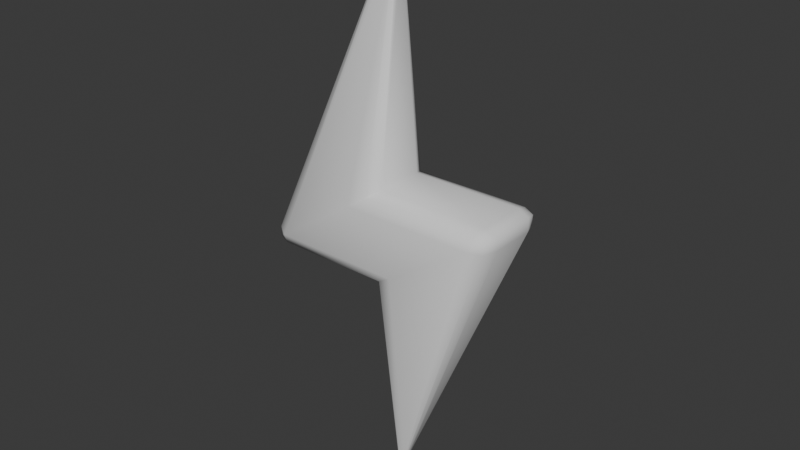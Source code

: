 # Source: Level.blend  (saved by Blender 4.2.66; exported with 4.5.12 LTS)
import bpy
from mathutils import Matrix  # noqa: F401  (used for matrix-valued properties, if any)

bpy.ops.wm.read_factory_settings(use_empty=True)
scene = bpy.context.scene
scene.name = 'Scene'

# ---- collections
col_collection = bpy.data.collections.new('Collection'); scene.collection.children.link(col_collection)

# ---- world
world_world = bpy.data.worlds.new('World'); scene.world = world_world
world_world.use_nodes = True; world_world.node_tree.nodes.clear()
_N = world_world.node_tree.nodes; _L = world_world.node_tree.links
n0 = _N.new('ShaderNodeOutputWorld'); n0.name = 'World Output'; n0.location = (300, 300)
n1 = _N.new('ShaderNodeBackground'); n1.name = 'Background'; n1.location = (10, 300)
n1.inputs[0].default_value = (0.05088, 0.05088, 0.05088, 1.0)
_L.new(n1.outputs[0], n0.inputs[0])
n0.is_active_output = True
world_world.color = (0.05088, 0.05088, 0.05088)
world_world.sun_shadow_jitter_overblur = 0.0

# ---- meshes
me_cube_001 = bpy.data.meshes.new('Cube.001')
me_cube_001.from_pydata([(0.08512, 0.01623, 0.309), (0.07365, 0.03121, 0.3103), (0.0768, 0.01788, 0.3214), (0.08139, 0.02603, 0.3085), (0.08242, 0.02506, 0.3162), (0.07511, 0.02733, 0.3181), (0.08471, 0.01705, 0.3177), (0.0002185, 0.000817, 0.09611), (0.0004323, 0.01788, 0.2612), (0.01643, 0.03121, 0.272), (0.005118, 0.0273, 0.2644), (0.08512, -0.01462, 0.309), (0.0768, -0.01627, 0.3214), (0.07365, -0.02959, 0.3103), (0.08471, -0.01544, 0.3177), (0.08242, -0.02345, 0.3162), (0.07511, -0.02572, 0.3181), (0.08139, -0.02442, 0.3085), (0.01643, -0.02959, 0.272), (0.0004323, -0.01626, 0.2612), (0.005118, -0.02569, 0.2644), (-0.01651, 0.03121, 0.311), (-0.0004923, 0.01788, 0.3218), (-0.005182, 0.0273, 0.3186), (-0.08517, 0.01624, 0.274), (-0.07372, 0.03121, 0.2727), (-0.07686, 0.01789, 0.2616), (-0.08144, 0.02604, 0.2745), (-0.08248, 0.02506, 0.2668), (-0.07517, 0.02733, 0.2649), (-0.08477, 0.01706, 0.2653), (-0.0004923, -0.01627, 0.3218), (-0.01651, -0.02959, 0.311), (-0.005183, -0.02569, 0.3186), (-0.08517, -0.01462, 0.274), (-0.07686, -0.01627, 0.2616), (-0.07372, -0.02959, 0.2727), (-0.08477, -0.01544, 0.2653), (-0.08248, -0.02345, 0.2668), (-0.07517, -0.02572, 0.2649), (-0.08144, -0.02442, 0.2745), (0.0002185, 0.0007962, 0.4876), (0.0001537, -0.000758, 0.4725), (-0.0002734, -0.001616, 0.4722), (-0.001305, -0.001972, 0.4715), (-0.007558, -0.0006078, 0.4681), (-0.007218, -0.001501, 0.4682), (-0.006515, -0.001971, 0.468), (-0.007558, 0.002202, 0.4682), (-0.007218, 0.003095, 0.4682), (-0.006515, 0.003566, 0.468), (0.0001537, 0.002352, 0.4725), (-0.0002734, 0.00321, 0.4722), (-0.001305, 0.003566, 0.4715), (0.007318, 0.002106, 0.1139), (0.007006, 0.002926, 0.1139), (0.006359, 0.003358, 0.114), (0.0002363, 0.002244, 0.1099), (0.0006281, 0.003032, 0.1102), (0.001574, 0.003358, 0.1108), (0.001574, -0.001726, 0.1108), (0.0006281, -0.001399, 0.1102), (0.0002363, -0.0006114, 0.1099), (0.007318, -0.0004735, 0.1139), (0.007006, -0.001293, 0.1139), (0.006359, -0.001726, 0.114)], [], [(63, 7, 54), (8, 19, 35, 26), (53, 50, 41), (12, 2, 22, 31), (60, 7, 65), (57, 7, 62), (18, 13, 32, 36), (56, 7, 59), (42, 51, 41), (48, 45, 41), (47, 44, 41), (0, 3, 4, 6), (1, 5, 4, 3), (2, 6, 4, 5), (11, 14, 15, 17), (12, 16, 15, 14), (13, 17, 15, 16), (24, 27, 28, 30), (25, 29, 28, 27), (26, 30, 28, 29), (34, 37, 38, 40), (35, 39, 38, 37), (36, 40, 38, 39), (54, 7, 55), (55, 7, 56), (57, 8, 10, 58), (58, 10, 9, 59), (60, 18, 20, 61), (61, 20, 19, 62), (63, 11, 17, 64), (64, 17, 13, 65), (2, 12, 14, 6), (6, 14, 11, 0), (34, 24, 30, 37), (37, 30, 26, 35), (12, 31, 33, 16), (16, 33, 32, 13), (35, 19, 20, 39), (39, 20, 18, 36), (1, 21, 23, 5), (5, 23, 22, 2), (25, 9, 10, 29), (29, 10, 8, 26), (42, 41, 43), (43, 41, 44), (45, 34, 40, 46), (46, 40, 36, 47), (48, 41, 49), (49, 41, 50), (51, 22, 23, 52), (52, 23, 21, 53), (1, 9, 25, 21), (41, 52, 53), (41, 51, 52), (27, 49, 50, 25), (24, 48, 49, 27), (41, 46, 47), (41, 45, 46), (33, 43, 44, 32), (31, 42, 43, 33), (36, 32, 44, 47), (24, 34, 45, 48), (31, 22, 51, 42), (21, 25, 50, 53), (7, 64, 65), (7, 63, 64), (7, 61, 62), (7, 60, 61), (7, 58, 59), (7, 57, 58), (3, 55, 56, 1), (0, 54, 55, 3), (1, 56, 59, 9), (8, 57, 62, 19), (18, 60, 65, 13), (11, 63, 54, 0)])
me_cube_001.polygons.foreach_set('use_smooth', [True] * 76)
_uv = me_cube_001.uv_layers.new(name='UVMap')
_uv.uv.foreach_set('vector', [0.6052, 0.755, 0.625, 0.75, 0.6052, 0.7659, 0.375, 0.3048, 0.375, 0.4452, 0.375, 0.4452, 0.375, 0.3048, 0.375, 0.00407, 0.375, 0.01861, 0.375, 0.0, 0.375, 0.8048, 0.375, 0.9452, 0.375, 0.9452, 0.375, 0.8048, 0.6041, 0.5037, 0.625, 0.5, 0.6041, 0.5171, 0.6041, 0.2546, 0.625, 0.25, 0.6041, 0.2663, 0.375, 0.5446, 0.375, 0.7043, 0.375, 0.7053, 0.375, 0.5456, 0.6041, 0.003819, 0.625, 0.0, 0.6041, 0.01717, 0.375, 0.755, 0.375, 0.7678, 0.375, 0.75, 0.375, 0.2554, 0.375, 0.2674, 0.375, 0.25, 0.375, 0.5042, 0.375, 0.5187, 0.375, 0.5, 0.3886, 0.9406, 0.3909, 1.0, 0.3835, 1.0, 0.375, 0.9418, 0.375, 0.04568, 0.375, 0.0, 0.375, 0.0, 0.375, 0.05945, 0.375, 0.9452, 0.375, 0.9418, 0.375, 0.9747, 0.375, 1.0, 0.3886, 0.8094, 0.375, 0.8082, 0.3778, 0.7584, 0.3909, 0.75, 0.375, 0.8048, 0.375, 0.75, 0.3778, 0.7584, 0.375, 0.8082, 0.375, 0.7043, 0.3909, 0.75, 0.3778, 0.7584, 0.3605, 0.6971, 0.375, 0.3094, 0.375, 0.25, 0.375, 0.2584, 0.375, 0.3082, 0.375, 0.2044, 0.375, 0.25, 0.375, 0.2584, 0.375, 0.1906, 0.375, 0.3048, 0.375, 0.3082, 0.375, 0.2584, 0.375, 0.25, 0.375, 0.4406, 0.375, 0.4418, 0.375, 0.4916, 0.375, 0.5, 0.375, 0.4452, 0.375, 0.5, 0.375, 0.4916, 0.375, 0.4418, 0.375, 0.5456, 0.375, 0.5, 0.375, 0.4916, 0.375, 0.553, 0.6052, 0.7659, 0.625, 0.75, 0.6054, 0.7709, 0.6054, 0.0, 0.625, 0.0, 0.6041, 0.003819, 0.6041, 0.2546, 0.375, 0.3048, 0.375, 0.25, 0.6041, 0.1355, 0.6041, 0.1355, 0.375, 0.25, 0.375, 0.2054, 0.6041, 0.01717, 0.6041, 0.5037, 0.375, 0.5446, 0.375, 0.5, 0.6041, 0.3855, 0.6041, 0.3855, 0.375, 0.5, 0.375, 0.4452, 0.6041, 0.2663, 0.6052, 0.755, 0.3886, 0.8094, 0.3909, 0.75, 0.6054, 0.6355, 0.6054, 0.6355, 0.3909, 0.75, 0.375, 0.7043, 0.6041, 0.5171, 0.375, 0.9452, 0.375, 0.8048, 0.375, 0.8082, 0.375, 0.9418, 0.375, 0.9418, 0.375, 0.8082, 0.3886, 0.8094, 0.3886, 0.9406, 0.375, 0.4406, 0.375, 0.3094, 0.375, 0.3082, 0.375, 0.4418, 0.375, 0.4418, 0.375, 0.3082, 0.375, 0.3048, 0.375, 0.4452, 0.375, 0.8048, 0.375, 0.8048, 0.375, 0.75, 0.375, 0.75, 0.375, 0.75, 0.375, 0.75, 0.375, 0.7053, 0.375, 0.7043, 0.375, 0.4452, 0.375, 0.4452, 0.375, 0.5, 0.375, 0.5, 0.375, 0.5, 0.375, 0.5, 0.375, 0.5446, 0.375, 0.5456, 0.375, 0.04568, 0.375, 0.04469, 0.375, 0.0, 0.375, 0.0, 0.375, 1.0, 0.375, 1.0, 0.375, 0.9452, 0.375, 0.9452, 0.375, 0.2044, 0.375, 0.2054, 0.375, 0.25, 0.375, 0.25, 0.375, 0.25, 0.375, 0.25, 0.375, 0.3048, 0.375, 0.3048, 0.375, 0.755, 0.375, 0.625, 0.375, 0.6364, 0.375, 0.6364, 0.375, 0.5, 0.375, 0.5187, 0.375, 0.2674, 0.375, 0.4406, 0.375, 0.5, 0.375, 0.3864, 0.375, 0.3864, 0.375, 0.5, 0.375, 0.5456, 0.375, 0.5042, 0.375, 0.2554, 0.375, 0.125, 0.375, 0.1364, 0.375, 0.1364, 0.375, 0.0, 0.375, 0.01861, 0.375, 0.7678, 0.375, 0.9452, 0.375, 1.0, 0.375, 0.7728, 0.375, 0.0, 0.375, 0.0, 0.375, 0.04469, 0.375, 0.00407, 0.375, 0.04568, 0.375, 0.2054, 0.375, 0.2044, 0.375, 0.04469, 0.375, 0.0, 0.375, 0.0, 0.375, 0.00407, 0.375, 0.75, 0.375, 0.7678, 0.375, 0.7728, 0.375, 0.25, 0.375, 0.1364, 0.375, 0.01861, 0.375, 0.2044, 0.375, 0.3094, 0.375, 0.2554, 0.375, 0.1364, 0.375, 0.25, 0.375, 0.375, 0.375, 0.3864, 0.375, 0.5042, 0.375, 0.25, 0.375, 0.2674, 0.375, 0.3864, 0.375, 0.75, 0.375, 0.6364, 0.375, 0.5187, 0.375, 0.7053, 0.375, 0.8048, 0.375, 0.755, 0.375, 0.6364, 0.375, 0.75, 0.375, 0.5456, 0.375, 0.7053, 0.375, 0.5187, 0.375, 0.5042, 0.375, 0.3094, 0.375, 0.4406, 0.375, 0.2674, 0.375, 0.2554, 0.375, 0.8048, 0.375, 0.9452, 0.375, 0.7678, 0.375, 0.755, 0.375, 0.04469, 0.375, 0.2044, 0.375, 0.01861, 0.375, 0.00407, 0.625, 0.625, 0.6054, 0.6355, 0.6041, 0.5171, 0.625, 0.75, 0.6052, 0.755, 0.6054, 0.6355, 0.625, 0.375, 0.6041, 0.3855, 0.6041, 0.2663, 0.625, 0.5, 0.6041, 0.5037, 0.6041, 0.3855, 0.625, 0.125, 0.6041, 0.1355, 0.6041, 0.01717, 0.625, 0.25, 0.6041, 0.2546, 0.6041, 0.1355, 0.3909, 0.0, 0.6054, 0.0, 0.6041, 0.003819, 0.375, 0.04568, 0.3886, 0.9406, 0.6052, 0.7659, 0.6054, 0.7709, 0.3909, 1.0, 0.375, 0.04568, 0.6041, 0.003819, 0.6041, 0.01717, 0.375, 0.2054, 0.375, 0.3048, 0.6041, 0.2546, 0.6041, 0.2663, 0.375, 0.4452, 0.375, 0.5446, 0.6041, 0.5037, 0.6041, 0.5171, 0.375, 0.7043, 0.3886, 0.8094, 0.6052, 0.755, 0.6052, 0.7659, 0.3886, 0.9406])
me_cube_001.update()

# ---- objects
ob_spark = bpy.data.objects.new('Spark', me_cube_001)

# ---- transforms, parenting, visibility, modifiers, constraints
ob_spark.location = (0.0, 0.0, 0.0)

# ---- collection membership
col_collection.objects.link(ob_spark)

# ---- scene / render settings (as saved in the file)
scene.frame_start = 1; scene.frame_end = 250; scene.frame_set(1)
scene.render.engine = 'BLENDER_EEVEE_NEXT'
bpy.context.view_layer.update()

# ---- added for rendering (the .blend has no active camera and no usable light): camera, sun
cam_auto = bpy.data.cameras.new('AutoCamera')
cam_auto.lens = 50.0
cam_auto.sensor_width = 36.0
cam_auto.clip_end = 1000.0
ob_auto_camera = bpy.data.objects.new('AutoCamera', cam_auto)
scene.collection.objects.link(ob_auto_camera)
ob_auto_camera.location = (0.398959, -0.477974, 0.611047)
ob_auto_camera.rotation_euler = (1.09748, -7.21219e-08, 0.694738)
scene.camera = ob_auto_camera
light_auto_sun = bpy.data.lights.new('AutoSun', 'SUN')
light_auto_sun.energy = 3.0
light_auto_sun.angle = 0.0523599
ob_auto_sun = bpy.data.objects.new('AutoSun', light_auto_sun)
scene.collection.objects.link(ob_auto_sun)
ob_auto_sun.rotation_euler = (0.872665, 0.174533, 0.523599)
bpy.context.view_layer.update()
